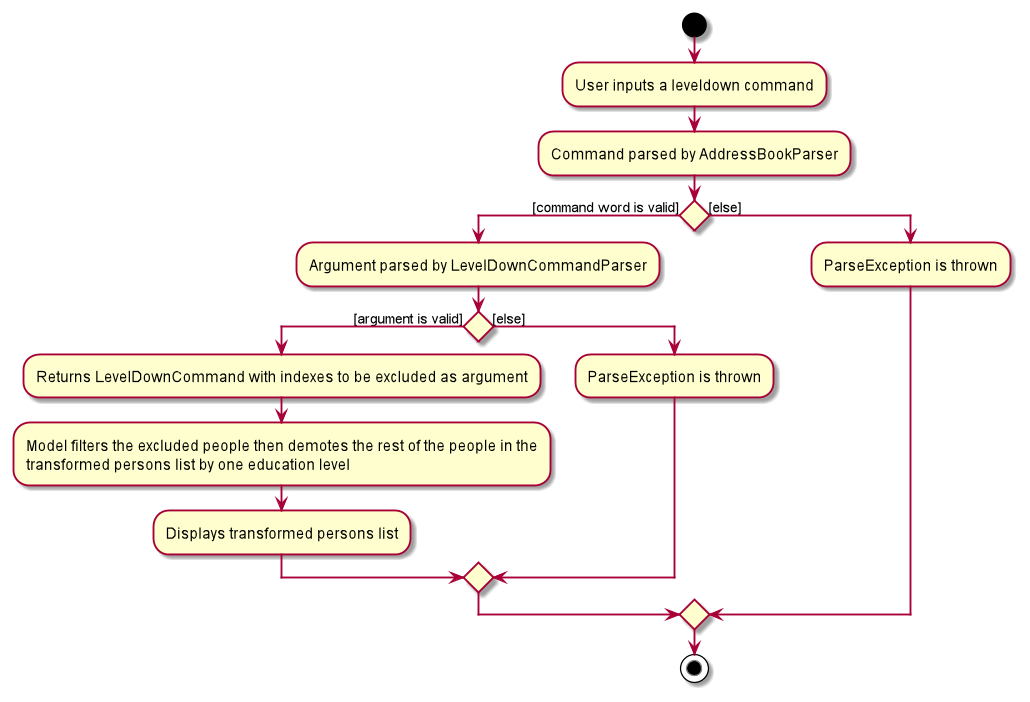

The diagram above was rendered by PlantUML. Its source (embedded in the PNG):
@startuml
'https://plantuml.com/activity-diagram-beta

start
:User inputs a leveldown command;
:Command parsed by AddressBookParser;

if () then ([command word is valid])
    :Argument parsed by LevelDownCommandParser;
    if () then ([argument is valid])
        :Returns LevelDownCommand with indexes to be excluded as argument;
        :Model filters the excluded people then demotes the rest of the people in the
        transformed persons list by one education level;
        :Displays transformed persons list;
    else ([else])
        :ParseException is thrown;
    endif
else ([else])
    :ParseException is thrown;
endif

stop

@enduml